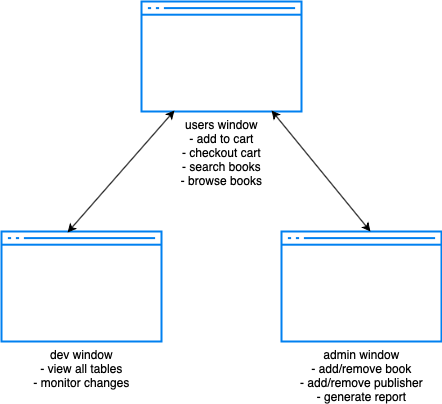

The diagram above was exported from draw.io. Its source (the exported page's mxGraphModel, read from the mxfile embedded in the PNG):
<mxGraphModel dx="1213" dy="810" grid="1" gridSize="10" guides="1" tooltips="1" connect="1" arrows="1" fold="1" page="1" pageScale="1" pageWidth="850" pageHeight="1100" math="0" shadow="0">
  <root>
    <mxCell id="0" />
    <mxCell id="1" parent="0" />
    <mxCell id="FgtdO3zuFy2EQA6Gic7j-2" value="dev window&lt;br&gt;- view all tables&lt;br&gt;- monitor changes" style="html=1;verticalLabelPosition=bottom;align=center;labelBackgroundColor=#ffffff;verticalAlign=top;strokeWidth=2;strokeColor=#0080F0;shadow=0;dashed=0;shape=mxgraph.ios7.icons.window;" vertex="1" parent="1">
      <mxGeometry x="170" y="330" width="160" height="110" as="geometry" />
    </mxCell>
    <mxCell id="FgtdO3zuFy2EQA6Gic7j-3" value="admin window&lt;br&gt;- add/remove book&lt;br&gt;- add/remove publisher&lt;br&gt;- generate report" style="html=1;verticalLabelPosition=bottom;align=center;labelBackgroundColor=#ffffff;verticalAlign=top;strokeWidth=2;strokeColor=#0080F0;shadow=0;dashed=0;shape=mxgraph.ios7.icons.window;" vertex="1" parent="1">
      <mxGeometry x="450" y="330" width="160" height="110" as="geometry" />
    </mxCell>
    <mxCell id="FgtdO3zuFy2EQA6Gic7j-4" value="users window&lt;br&gt;- add to cart&lt;br&gt;- checkout cart&lt;br&gt;- search books&lt;br&gt;- browse books" style="html=1;verticalLabelPosition=bottom;align=center;labelBackgroundColor=#ffffff;verticalAlign=top;strokeWidth=2;strokeColor=#0080F0;shadow=0;dashed=0;shape=mxgraph.ios7.icons.window;" vertex="1" parent="1">
      <mxGeometry x="310" y="100" width="160" height="110" as="geometry" />
    </mxCell>
    <mxCell id="FgtdO3zuFy2EQA6Gic7j-6" value="" style="endArrow=classic;startArrow=classic;html=1;rounded=0;exitX=0.413;exitY=0.009;exitDx=0;exitDy=0;exitPerimeter=0;entryX=0.206;entryY=0.991;entryDx=0;entryDy=0;entryPerimeter=0;" edge="1" parent="1" source="FgtdO3zuFy2EQA6Gic7j-2" target="FgtdO3zuFy2EQA6Gic7j-4">
      <mxGeometry width="50" height="50" relative="1" as="geometry">
        <mxPoint x="400" y="440" as="sourcePoint" />
        <mxPoint x="350.96000000000004" y="204.95000000000005" as="targetPoint" />
      </mxGeometry>
    </mxCell>
    <mxCell id="FgtdO3zuFy2EQA6Gic7j-8" value="" style="endArrow=classic;startArrow=classic;html=1;rounded=0;exitX=0.556;exitY=0;exitDx=0;exitDy=0;exitPerimeter=0;entryX=0.813;entryY=0.991;entryDx=0;entryDy=0;entryPerimeter=0;" edge="1" parent="1" source="FgtdO3zuFy2EQA6Gic7j-3" target="FgtdO3zuFy2EQA6Gic7j-4">
      <mxGeometry width="50" height="50" relative="1" as="geometry">
        <mxPoint x="400" y="440" as="sourcePoint" />
        <mxPoint x="421.03999999999996" y="200.99" as="targetPoint" />
      </mxGeometry>
    </mxCell>
  </root>
</mxGraphModel>